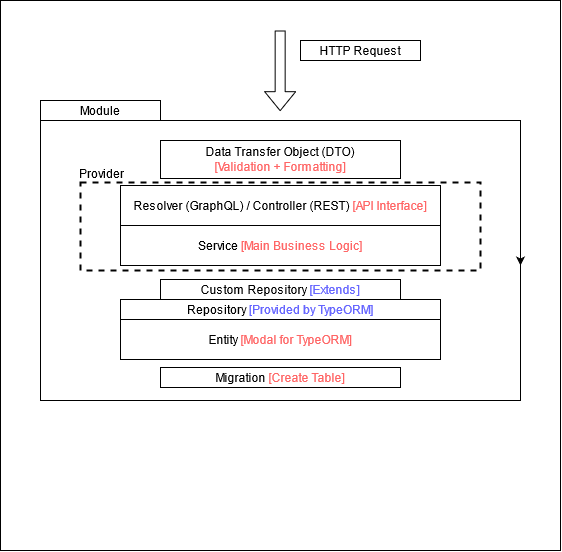

The diagram above was exported from draw.io. Its source (the exported page's mxGraphModel, read from the mxfile embedded in the PNG):
<mxGraphModel dx="918" dy="544" grid="1" gridSize="10" guides="1" tooltips="1" connect="1" arrows="1" fold="1" page="1" pageScale="1" pageWidth="850" pageHeight="1100" math="0" shadow="0">
  <root>
    <mxCell id="0" />
    <mxCell id="1" parent="0" />
    <mxCell id="aCthc8FkOYo6thpWTCUp-7" value="&lt;div align=&quot;left&quot;&gt;&lt;br&gt;&lt;/div&gt;" style="rounded=0;whiteSpace=wrap;html=1;fillColor=none;fontFamily=Helvetica;fontStyle=0" vertex="1" parent="1">
      <mxGeometry x="40" y="120" width="480" height="280" as="geometry" />
    </mxCell>
    <mxCell id="aCthc8FkOYo6thpWTCUp-13" value="" style="rounded=0;whiteSpace=wrap;html=1;verticalAlign=bottom;fillColor=none;strokeWidth=2;dashed=1;fontFamily=Helvetica;fontStyle=0" vertex="1" parent="1">
      <mxGeometry x="80" y="182" width="400" height="88" as="geometry" />
    </mxCell>
    <mxCell id="aCthc8FkOYo6thpWTCUp-1" value="&lt;div&gt;Resolver (GraphQL) / Controller (REST)&lt;font color=&quot;#FF6666&quot;&gt; [API Interface]&lt;/font&gt;&lt;/div&gt;" style="rounded=0;whiteSpace=wrap;html=1;fontFamily=Helvetica;fontStyle=0" vertex="1" parent="1">
      <mxGeometry x="120" y="185" width="320" height="40" as="geometry" />
    </mxCell>
    <mxCell id="aCthc8FkOYo6thpWTCUp-2" value="&lt;br&gt;&lt;div&gt;Data Transfer Object (DTO)&lt;/div&gt;&lt;div&gt;&lt;font color=&quot;#FF6666&quot;&gt;[Validation + Formatting]&lt;/font&gt;&lt;/div&gt;&lt;div&gt;&lt;font color=&quot;#FF6666&quot;&gt;&lt;/font&gt;&lt;br&gt;&lt;/div&gt;" style="rounded=0;whiteSpace=wrap;html=1;horizontal=1;verticalAlign=middle;labelPosition=center;verticalLabelPosition=middle;align=center;fontFamily=Helvetica;fontStyle=0" vertex="1" parent="1">
      <mxGeometry x="160" y="140" width="240" height="38" as="geometry" />
    </mxCell>
    <mxCell id="aCthc8FkOYo6thpWTCUp-3" value="Service &lt;font color=&quot;#FF6666&quot;&gt;[Main Business Logic]&lt;/font&gt;" style="rounded=0;whiteSpace=wrap;html=1;fontFamily=Helvetica;fontStyle=0" vertex="1" parent="1">
      <mxGeometry x="120" y="225" width="320" height="40" as="geometry" />
    </mxCell>
    <mxCell id="aCthc8FkOYo6thpWTCUp-4" value="Entity &lt;font color=&quot;#FF6666&quot;&gt;[Modal for TypeORM]&lt;/font&gt;" style="rounded=0;whiteSpace=wrap;html=1;fontFamily=Helvetica;fontStyle=0" vertex="1" parent="1">
      <mxGeometry x="120" y="319" width="320" height="40" as="geometry" />
    </mxCell>
    <mxCell id="aCthc8FkOYo6thpWTCUp-9" value="Module" style="rounded=0;whiteSpace=wrap;html=1;fontFamily=Helvetica;fontStyle=0" vertex="1" parent="1">
      <mxGeometry x="40" y="100" width="120" height="20" as="geometry" />
    </mxCell>
    <mxCell id="aCthc8FkOYo6thpWTCUp-10" value="Repository &lt;font color=&quot;#6666FF&quot;&gt;[Provided by TypeORM]&lt;/font&gt;" style="rounded=0;whiteSpace=wrap;html=1;fontFamily=Helvetica;fontStyle=0" vertex="1" parent="1">
      <mxGeometry x="120" y="299" width="320" height="20" as="geometry" />
    </mxCell>
    <mxCell id="aCthc8FkOYo6thpWTCUp-17" value="Provider" style="text;html=1;strokeColor=none;fillColor=none;align=center;verticalAlign=middle;whiteSpace=wrap;rounded=0;fontFamily=Helvetica;fontStyle=0" vertex="1" parent="1">
      <mxGeometry x="65" y="159" width="73" height="28" as="geometry" />
    </mxCell>
    <mxCell id="aCthc8FkOYo6thpWTCUp-19" value="&lt;div&gt;Migration &lt;font color=&quot;#FF6666&quot;&gt;[Create Table]&lt;/font&gt;&lt;br&gt;&lt;/div&gt;" style="rounded=0;whiteSpace=wrap;html=1;fontFamily=Helvetica;fontStyle=0" vertex="1" parent="1">
      <mxGeometry x="160" y="367" width="240" height="20" as="geometry" />
    </mxCell>
    <mxCell id="aCthc8FkOYo6thpWTCUp-21" value="Custom Repository &lt;font color=&quot;#6666FF&quot;&gt;[Extends]&lt;/font&gt;" style="rounded=0;whiteSpace=wrap;html=1;fontFamily=Helvetica;fontStyle=0" vertex="1" parent="1">
      <mxGeometry x="160" y="279" width="240" height="20" as="geometry" />
    </mxCell>
    <mxCell id="aCthc8FkOYo6thpWTCUp-22" value="" style="shape=flexArrow;endArrow=classic;html=1;fontFamily=Helvetica;" edge="1" parent="1">
      <mxGeometry width="50" height="50" relative="1" as="geometry">
        <mxPoint x="279.66" y="30.000344827586204" as="sourcePoint" />
        <mxPoint x="279.66" y="110.69" as="targetPoint" />
      </mxGeometry>
    </mxCell>
    <mxCell id="aCthc8FkOYo6thpWTCUp-23" value="HTTP Request" style="rounded=0;whiteSpace=wrap;html=1;fontFamily=Helvetica;strokeWidth=1;verticalAlign=bottom;" vertex="1" parent="1">
      <mxGeometry x="300" y="40" width="120" height="20" as="geometry" />
    </mxCell>
    <mxCell id="aCthc8FkOYo6thpWTCUp-26" style="edgeStyle=orthogonalEdgeStyle;rounded=0;orthogonalLoop=1;jettySize=auto;html=1;fontFamily=Helvetica;" edge="1" parent="1">
      <mxGeometry relative="1" as="geometry">
        <mxPoint x="520" y="245" as="sourcePoint" />
        <mxPoint x="520" y="265" as="targetPoint" />
      </mxGeometry>
    </mxCell>
    <mxCell id="aCthc8FkOYo6thpWTCUp-28" value="" style="rounded=0;whiteSpace=wrap;html=1;fontFamily=Helvetica;strokeWidth=1;verticalAlign=bottom;fillColor=none;" vertex="1" parent="1">
      <mxGeometry width="560" height="550" as="geometry" />
    </mxCell>
    <mxCell id="aCthc8FkOYo6thpWTCUp-27" style="edgeStyle=orthogonalEdgeStyle;rounded=0;orthogonalLoop=1;jettySize=auto;html=1;exitX=0.5;exitY=1;exitDx=0;exitDy=0;fontFamily=Helvetica;" edge="1" parent="1">
      <mxGeometry relative="1" as="geometry">
        <mxPoint x="265" y="510" as="sourcePoint" />
        <mxPoint x="265" y="510" as="targetPoint" />
      </mxGeometry>
    </mxCell>
  </root>
</mxGraphModel>